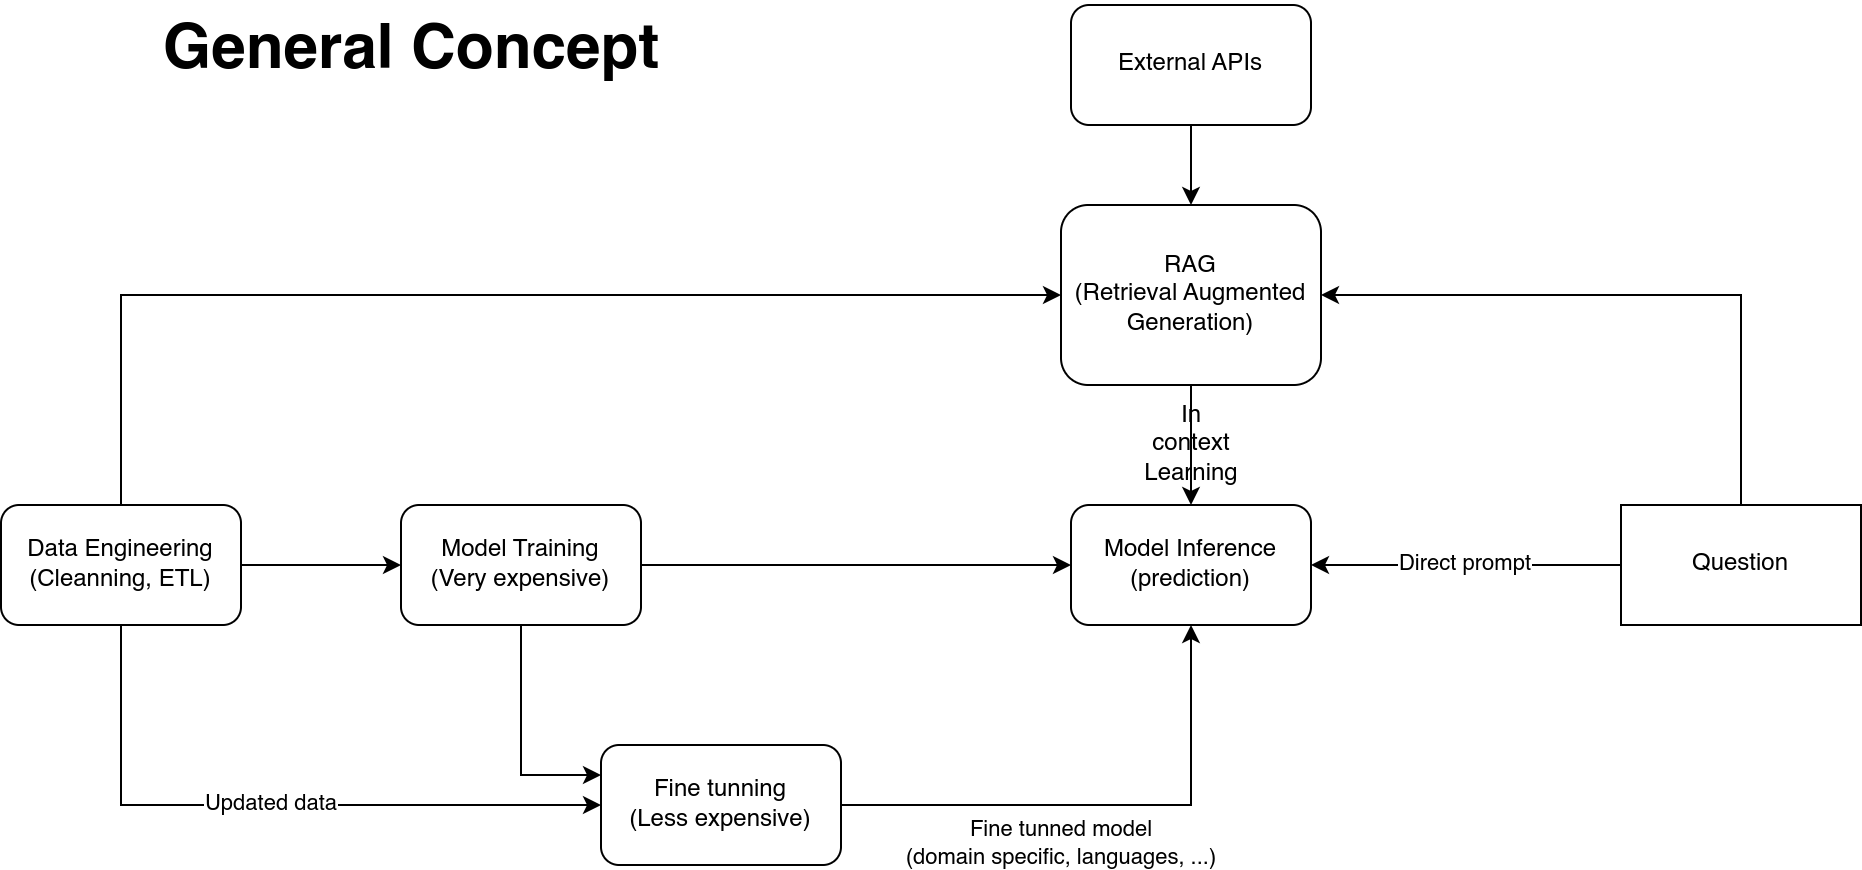

The diagram above was exported from draw.io. Its source (the exported page's mxGraphModel, read from the mxfile embedded in the PNG):
<mxGraphModel dx="1434" dy="870" grid="1" gridSize="10" guides="1" tooltips="1" connect="1" arrows="1" fold="1" page="1" pageScale="1" pageWidth="1169" pageHeight="827" math="0" shadow="0">
  <root>
    <mxCell id="0" />
    <mxCell id="1" parent="0" />
    <mxCell id="lSuLkzEU3-NdI0frhVNS-4" value="" style="edgeStyle=orthogonalEdgeStyle;rounded=0;orthogonalLoop=1;jettySize=auto;html=1;" parent="1" source="lSuLkzEU3-NdI0frhVNS-1" target="lSuLkzEU3-NdI0frhVNS-3" edge="1">
      <mxGeometry relative="1" as="geometry" />
    </mxCell>
    <mxCell id="lSuLkzEU3-NdI0frhVNS-8" value="" style="edgeStyle=orthogonalEdgeStyle;rounded=0;orthogonalLoop=1;jettySize=auto;html=1;exitX=0.5;exitY=0;exitDx=0;exitDy=0;entryX=0;entryY=0.5;entryDx=0;entryDy=0;" parent="1" source="lSuLkzEU3-NdI0frhVNS-1" target="lSuLkzEU3-NdI0frhVNS-7" edge="1">
      <mxGeometry relative="1" as="geometry" />
    </mxCell>
    <mxCell id="l4RlDS6Zy8r8Ojk6BHze-3" value="Updated data" style="edgeStyle=orthogonalEdgeStyle;rounded=0;orthogonalLoop=1;jettySize=auto;html=1;entryX=0;entryY=0.5;entryDx=0;entryDy=0;exitX=0.5;exitY=1;exitDx=0;exitDy=0;" edge="1" parent="1" source="lSuLkzEU3-NdI0frhVNS-1" target="l4RlDS6Zy8r8Ojk6BHze-1">
      <mxGeometry relative="1" as="geometry" />
    </mxCell>
    <mxCell id="lSuLkzEU3-NdI0frhVNS-1" value="Data Engineering&lt;div&gt;(Cleanning, ETL)&lt;/div&gt;" style="rounded=1;whiteSpace=wrap;html=1;" parent="1" vertex="1">
      <mxGeometry x="150" y="460" width="120" height="60" as="geometry" />
    </mxCell>
    <mxCell id="lSuLkzEU3-NdI0frhVNS-6" value="" style="edgeStyle=orthogonalEdgeStyle;rounded=0;orthogonalLoop=1;jettySize=auto;html=1;" parent="1" source="lSuLkzEU3-NdI0frhVNS-3" target="lSuLkzEU3-NdI0frhVNS-5" edge="1">
      <mxGeometry relative="1" as="geometry" />
    </mxCell>
    <mxCell id="l4RlDS6Zy8r8Ojk6BHze-2" value="" style="edgeStyle=orthogonalEdgeStyle;rounded=0;orthogonalLoop=1;jettySize=auto;html=1;entryX=0;entryY=0.25;entryDx=0;entryDy=0;" edge="1" parent="1" source="lSuLkzEU3-NdI0frhVNS-3" target="l4RlDS6Zy8r8Ojk6BHze-1">
      <mxGeometry relative="1" as="geometry" />
    </mxCell>
    <mxCell id="lSuLkzEU3-NdI0frhVNS-3" value="Model Training&lt;div&gt;(Very expensive)&lt;/div&gt;" style="rounded=1;whiteSpace=wrap;html=1;" parent="1" vertex="1">
      <mxGeometry x="350" y="460" width="120" height="60" as="geometry" />
    </mxCell>
    <mxCell id="lSuLkzEU3-NdI0frhVNS-5" value="Model Inference&lt;div&gt;(prediction)&lt;/div&gt;" style="rounded=1;whiteSpace=wrap;html=1;" parent="1" vertex="1">
      <mxGeometry x="685" y="460" width="120" height="60" as="geometry" />
    </mxCell>
    <mxCell id="lSuLkzEU3-NdI0frhVNS-15" value="&lt;span style=&quot;font-size: 12px; text-wrap: wrap;&quot;&gt;In context Learning&lt;/span&gt;" style="edgeStyle=orthogonalEdgeStyle;rounded=0;orthogonalLoop=1;jettySize=auto;html=1;labelBackgroundColor=none;" parent="1" source="lSuLkzEU3-NdI0frhVNS-7" target="lSuLkzEU3-NdI0frhVNS-5" edge="1">
      <mxGeometry relative="1" as="geometry" />
    </mxCell>
    <mxCell id="lSuLkzEU3-NdI0frhVNS-7" value="&lt;div&gt;&lt;div&gt;RAG&lt;/div&gt;&lt;div&gt;(Retrieval Augmented Generation)&lt;/div&gt;&lt;/div&gt;" style="rounded=1;whiteSpace=wrap;html=1;" parent="1" vertex="1">
      <mxGeometry x="680" y="310" width="130" height="90" as="geometry" />
    </mxCell>
    <mxCell id="lSuLkzEU3-NdI0frhVNS-10" style="edgeStyle=orthogonalEdgeStyle;rounded=0;orthogonalLoop=1;jettySize=auto;html=1;entryX=0.5;entryY=0;entryDx=0;entryDy=0;" parent="1" source="lSuLkzEU3-NdI0frhVNS-9" target="lSuLkzEU3-NdI0frhVNS-7" edge="1">
      <mxGeometry relative="1" as="geometry" />
    </mxCell>
    <mxCell id="lSuLkzEU3-NdI0frhVNS-9" value="External APIs" style="rounded=1;whiteSpace=wrap;html=1;" parent="1" vertex="1">
      <mxGeometry x="685" y="210" width="120" height="60" as="geometry" />
    </mxCell>
    <mxCell id="lSuLkzEU3-NdI0frhVNS-12" value="Direct prompt" style="edgeStyle=orthogonalEdgeStyle;rounded=0;orthogonalLoop=1;jettySize=auto;html=1;entryX=1;entryY=0.5;entryDx=0;entryDy=0;" parent="1" source="lSuLkzEU3-NdI0frhVNS-11" target="lSuLkzEU3-NdI0frhVNS-5" edge="1">
      <mxGeometry relative="1" as="geometry" />
    </mxCell>
    <mxCell id="lSuLkzEU3-NdI0frhVNS-14" value="&lt;div style=&quot;color: rgb(0, 0, 0); font-family: Helvetica; font-size: 12px; font-style: normal; font-variant-ligatures: normal; font-variant-caps: normal; font-weight: 400; letter-spacing: normal; orphans: 2; text-align: center; text-indent: 0px; text-transform: none; widows: 2; word-spacing: 0px; -webkit-text-stroke-width: 0px; white-space: normal; background-color: rgb(251, 251, 251); text-decoration-thickness: initial; text-decoration-style: initial; text-decoration-color: initial;&quot;&gt;&lt;br&gt;&lt;/div&gt;" style="edgeStyle=orthogonalEdgeStyle;rounded=0;orthogonalLoop=1;jettySize=auto;html=1;entryX=1;entryY=0.5;entryDx=0;entryDy=0;exitX=0.5;exitY=0;exitDx=0;exitDy=0;" parent="1" source="lSuLkzEU3-NdI0frhVNS-11" target="lSuLkzEU3-NdI0frhVNS-7" edge="1">
      <mxGeometry relative="1" as="geometry" />
    </mxCell>
    <mxCell id="lSuLkzEU3-NdI0frhVNS-11" value="Question" style="rounded=0;whiteSpace=wrap;html=1;" parent="1" vertex="1">
      <mxGeometry x="960" y="460" width="120" height="60" as="geometry" />
    </mxCell>
    <mxCell id="lSuLkzEU3-NdI0frhVNS-16" value="General Concept" style="text;html=1;align=center;verticalAlign=middle;resizable=0;points=[];autosize=1;strokeColor=none;fillColor=none;fontStyle=1;fontSize=31;" parent="1" vertex="1">
      <mxGeometry x="225" y="208" width="260" height="50" as="geometry" />
    </mxCell>
    <mxCell id="l4RlDS6Zy8r8Ojk6BHze-4" value="Fine tunned model&lt;div&gt;(domain specific, languages, ...)&lt;/div&gt;" style="edgeStyle=orthogonalEdgeStyle;rounded=0;orthogonalLoop=1;jettySize=auto;html=1;entryX=0.5;entryY=1;entryDx=0;entryDy=0;labelBackgroundColor=none;" edge="1" parent="1" source="l4RlDS6Zy8r8Ojk6BHze-1" target="lSuLkzEU3-NdI0frhVNS-5">
      <mxGeometry x="-0.1698" y="-20" relative="1" as="geometry">
        <mxPoint as="offset" />
      </mxGeometry>
    </mxCell>
    <mxCell id="l4RlDS6Zy8r8Ojk6BHze-1" value="Fine tunning&lt;div&gt;(Less expensive)&lt;/div&gt;" style="rounded=1;whiteSpace=wrap;html=1;" vertex="1" parent="1">
      <mxGeometry x="450" y="580" width="120" height="60" as="geometry" />
    </mxCell>
  </root>
</mxGraphModel>